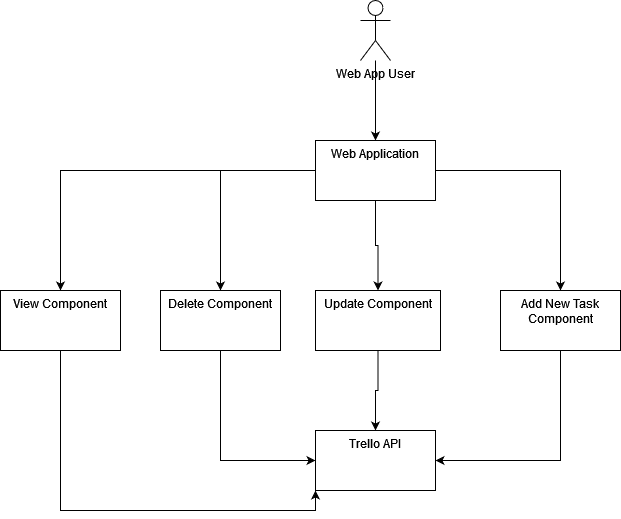

The diagram above was exported from draw.io. Its source (the exported page's mxGraphModel, read from the mxfile embedded in the PNG):
<mxGraphModel dx="1422" dy="780" grid="1" gridSize="10" guides="1" tooltips="1" connect="1" arrows="1" fold="1" page="1" pageScale="1" pageWidth="850" pageHeight="1100" math="0" shadow="0">
  <root>
    <mxCell id="0" />
    <mxCell id="1" parent="0" />
    <mxCell id="U8wVZvaUNvcSTCArbSKw-3" value="" style="edgeStyle=orthogonalEdgeStyle;rounded=0;orthogonalLoop=1;jettySize=auto;html=1;" edge="1" parent="1" source="U8wVZvaUNvcSTCArbSKw-1" target="U8wVZvaUNvcSTCArbSKw-2">
      <mxGeometry relative="1" as="geometry" />
    </mxCell>
    <mxCell id="U8wVZvaUNvcSTCArbSKw-1" value="Web App User" style="shape=umlActor;verticalLabelPosition=bottom;verticalAlign=top;html=1;outlineConnect=0;" vertex="1" parent="1">
      <mxGeometry x="410" y="60" width="30" height="60" as="geometry" />
    </mxCell>
    <mxCell id="U8wVZvaUNvcSTCArbSKw-5" value="" style="edgeStyle=orthogonalEdgeStyle;rounded=0;orthogonalLoop=1;jettySize=auto;html=1;" edge="1" parent="1" source="U8wVZvaUNvcSTCArbSKw-2" target="U8wVZvaUNvcSTCArbSKw-4">
      <mxGeometry relative="1" as="geometry" />
    </mxCell>
    <mxCell id="U8wVZvaUNvcSTCArbSKw-7" value="" style="edgeStyle=orthogonalEdgeStyle;rounded=0;orthogonalLoop=1;jettySize=auto;html=1;" edge="1" parent="1" source="U8wVZvaUNvcSTCArbSKw-2" target="U8wVZvaUNvcSTCArbSKw-6">
      <mxGeometry relative="1" as="geometry" />
    </mxCell>
    <mxCell id="U8wVZvaUNvcSTCArbSKw-9" value="" style="edgeStyle=orthogonalEdgeStyle;rounded=0;orthogonalLoop=1;jettySize=auto;html=1;" edge="1" parent="1" source="U8wVZvaUNvcSTCArbSKw-2" target="U8wVZvaUNvcSTCArbSKw-8">
      <mxGeometry relative="1" as="geometry" />
    </mxCell>
    <mxCell id="U8wVZvaUNvcSTCArbSKw-11" value="" style="edgeStyle=orthogonalEdgeStyle;rounded=0;orthogonalLoop=1;jettySize=auto;html=1;" edge="1" parent="1" source="U8wVZvaUNvcSTCArbSKw-2" target="U8wVZvaUNvcSTCArbSKw-10">
      <mxGeometry relative="1" as="geometry" />
    </mxCell>
    <mxCell id="U8wVZvaUNvcSTCArbSKw-2" value="&lt;div&gt;Web Application&lt;/div&gt;" style="whiteSpace=wrap;html=1;verticalAlign=top;" vertex="1" parent="1">
      <mxGeometry x="365" y="200" width="120" height="60" as="geometry" />
    </mxCell>
    <mxCell id="U8wVZvaUNvcSTCArbSKw-15" style="edgeStyle=orthogonalEdgeStyle;rounded=0;orthogonalLoop=1;jettySize=auto;html=1;exitX=0.5;exitY=1;exitDx=0;exitDy=0;entryX=0;entryY=1;entryDx=0;entryDy=0;" edge="1" parent="1" source="U8wVZvaUNvcSTCArbSKw-4" target="U8wVZvaUNvcSTCArbSKw-12">
      <mxGeometry relative="1" as="geometry" />
    </mxCell>
    <mxCell id="U8wVZvaUNvcSTCArbSKw-4" value="View Component" style="whiteSpace=wrap;html=1;verticalAlign=top;" vertex="1" parent="1">
      <mxGeometry x="50" y="350" width="120" height="60" as="geometry" />
    </mxCell>
    <mxCell id="U8wVZvaUNvcSTCArbSKw-13" value="" style="edgeStyle=orthogonalEdgeStyle;rounded=0;orthogonalLoop=1;jettySize=auto;html=1;" edge="1" parent="1" source="U8wVZvaUNvcSTCArbSKw-6" target="U8wVZvaUNvcSTCArbSKw-12">
      <mxGeometry relative="1" as="geometry" />
    </mxCell>
    <mxCell id="U8wVZvaUNvcSTCArbSKw-6" value="Update Component" style="whiteSpace=wrap;html=1;verticalAlign=top;" vertex="1" parent="1">
      <mxGeometry x="365" y="350" width="125" height="60" as="geometry" />
    </mxCell>
    <mxCell id="U8wVZvaUNvcSTCArbSKw-16" style="edgeStyle=orthogonalEdgeStyle;rounded=0;orthogonalLoop=1;jettySize=auto;html=1;exitX=0.5;exitY=1;exitDx=0;exitDy=0;entryX=1;entryY=0.5;entryDx=0;entryDy=0;" edge="1" parent="1" source="U8wVZvaUNvcSTCArbSKw-8" target="U8wVZvaUNvcSTCArbSKw-12">
      <mxGeometry relative="1" as="geometry" />
    </mxCell>
    <mxCell id="U8wVZvaUNvcSTCArbSKw-8" value="Add New Task Component" style="whiteSpace=wrap;html=1;verticalAlign=top;" vertex="1" parent="1">
      <mxGeometry x="550" y="350" width="120" height="60" as="geometry" />
    </mxCell>
    <mxCell id="U8wVZvaUNvcSTCArbSKw-14" style="edgeStyle=orthogonalEdgeStyle;rounded=0;orthogonalLoop=1;jettySize=auto;html=1;exitX=0.5;exitY=1;exitDx=0;exitDy=0;entryX=0;entryY=0.5;entryDx=0;entryDy=0;" edge="1" parent="1" source="U8wVZvaUNvcSTCArbSKw-10" target="U8wVZvaUNvcSTCArbSKw-12">
      <mxGeometry relative="1" as="geometry" />
    </mxCell>
    <mxCell id="U8wVZvaUNvcSTCArbSKw-10" value="&lt;div&gt;Delete Component&lt;br&gt;&lt;/div&gt;" style="whiteSpace=wrap;html=1;verticalAlign=top;" vertex="1" parent="1">
      <mxGeometry x="210" y="350" width="120" height="60" as="geometry" />
    </mxCell>
    <mxCell id="U8wVZvaUNvcSTCArbSKw-12" value="Trello API" style="whiteSpace=wrap;html=1;verticalAlign=top;" vertex="1" parent="1">
      <mxGeometry x="365" y="490" width="120" height="60" as="geometry" />
    </mxCell>
  </root>
</mxGraphModel>